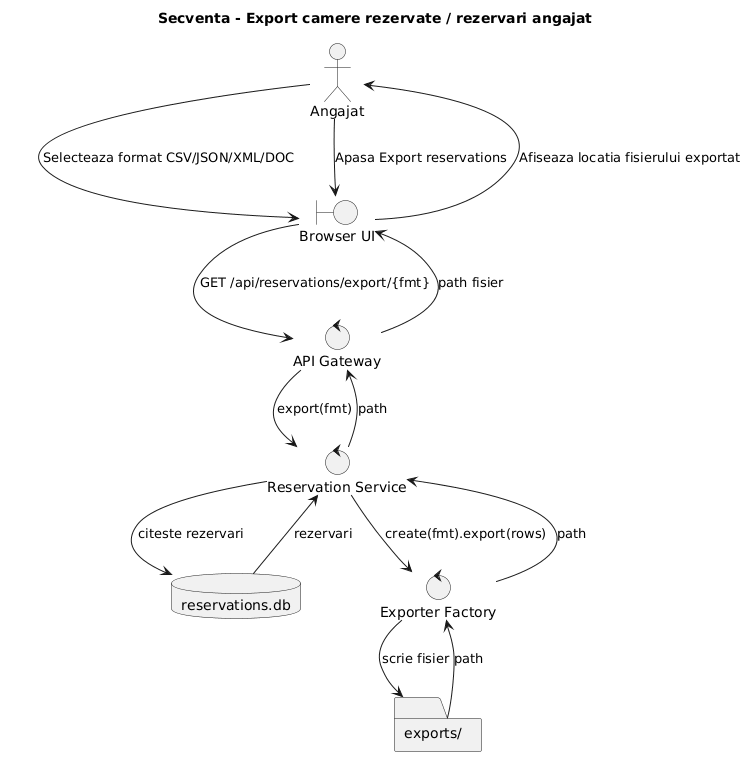

The diagram above was rendered by PlantUML. Its source (embedded in the PNG):
@startuml
title Secventa - Export camere rezervate / rezervari angajat

actor "Angajat" as Employee
boundary "Browser UI" as UI
control "API Gateway" as Gateway
control "Reservation Service" as ReservationService
control "Exporter Factory" as Exporter
database "reservations.db" as ReservationDB
folder "exports/" as Exports

Employee -> UI: Selecteaza format CSV/JSON/XML/DOC
Employee -> UI: Apasa Export reservations
UI -> Gateway: GET /api/reservations/export/{fmt}
Gateway -> ReservationService: export(fmt)
ReservationService -> ReservationDB: citeste rezervari
ReservationDB --> ReservationService: rezervari
ReservationService -> Exporter: create(fmt).export(rows)
Exporter -> Exports: scrie fisier
Exports --> Exporter: path
Exporter --> ReservationService: path
ReservationService --> Gateway: path
Gateway --> UI: path fisier
UI --> Employee: Afiseaza locatia fisierului exportat
@enduml